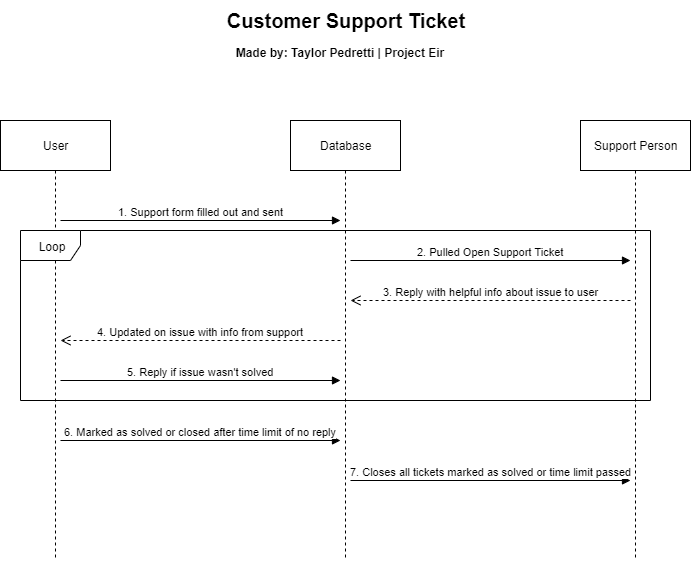

The diagram above was exported from draw.io. Its source (the exported page's mxGraphModel, read from the mxfile embedded in the PNG):
<mxGraphModel dx="1379" dy="822" grid="1" gridSize="10" guides="1" tooltips="1" connect="1" arrows="1" fold="1" page="1" pageScale="1" pageWidth="850" pageHeight="1100" math="0" shadow="0">
  <root>
    <mxCell id="0" />
    <mxCell id="1" parent="0" />
    <mxCell id="beywpvxdl3FEzUeVde0Y-1" value="&lt;font style=&quot;font-size: 20px&quot;&gt;&lt;b&gt;Customer Support Ticket&lt;/b&gt;&lt;/font&gt;" style="text;html=1;strokeColor=none;fillColor=none;align=center;verticalAlign=middle;whiteSpace=wrap;rounded=0;" vertex="1" parent="1">
      <mxGeometry x="280" y="40" width="290" height="40" as="geometry" />
    </mxCell>
    <mxCell id="beywpvxdl3FEzUeVde0Y-12" style="edgeStyle=orthogonalEdgeStyle;rounded=0;orthogonalLoop=1;jettySize=auto;html=1;dashed=1;endArrow=none;endFill=0;" edge="1" parent="1" source="beywpvxdl3FEzUeVde0Y-2">
      <mxGeometry relative="1" as="geometry">
        <mxPoint x="135" y="600" as="targetPoint" />
      </mxGeometry>
    </mxCell>
    <mxCell id="beywpvxdl3FEzUeVde0Y-2" value="User" style="html=1;" vertex="1" parent="1">
      <mxGeometry x="80" y="160" width="110" height="50" as="geometry" />
    </mxCell>
    <mxCell id="beywpvxdl3FEzUeVde0Y-13" style="edgeStyle=orthogonalEdgeStyle;rounded=0;orthogonalLoop=1;jettySize=auto;html=1;dashed=1;endArrow=none;endFill=0;" edge="1" parent="1" source="beywpvxdl3FEzUeVde0Y-3">
      <mxGeometry relative="1" as="geometry">
        <mxPoint x="425" y="600" as="targetPoint" />
      </mxGeometry>
    </mxCell>
    <mxCell id="beywpvxdl3FEzUeVde0Y-3" value="Database" style="html=1;" vertex="1" parent="1">
      <mxGeometry x="370" y="160" width="110" height="50" as="geometry" />
    </mxCell>
    <mxCell id="beywpvxdl3FEzUeVde0Y-14" style="edgeStyle=orthogonalEdgeStyle;rounded=0;orthogonalLoop=1;jettySize=auto;html=1;dashed=1;endArrow=none;endFill=0;" edge="1" parent="1" source="beywpvxdl3FEzUeVde0Y-4">
      <mxGeometry relative="1" as="geometry">
        <mxPoint x="715" y="600" as="targetPoint" />
      </mxGeometry>
    </mxCell>
    <mxCell id="beywpvxdl3FEzUeVde0Y-4" value="Support Person" style="html=1;" vertex="1" parent="1">
      <mxGeometry x="660" y="160" width="110" height="50" as="geometry" />
    </mxCell>
    <mxCell id="beywpvxdl3FEzUeVde0Y-15" value="1. Support form filled out and sent" style="html=1;verticalAlign=bottom;endArrow=block;" edge="1" parent="1">
      <mxGeometry width="80" relative="1" as="geometry">
        <mxPoint x="140" y="260" as="sourcePoint" />
        <mxPoint x="420" y="260" as="targetPoint" />
      </mxGeometry>
    </mxCell>
    <mxCell id="beywpvxdl3FEzUeVde0Y-18" value="2. Pulled Open Support Ticket" style="html=1;verticalAlign=bottom;endArrow=block;" edge="1" parent="1">
      <mxGeometry width="80" relative="1" as="geometry">
        <mxPoint x="430" y="300" as="sourcePoint" />
        <mxPoint x="710" y="300" as="targetPoint" />
      </mxGeometry>
    </mxCell>
    <mxCell id="beywpvxdl3FEzUeVde0Y-21" value="3. Reply with helpful info about issue to user" style="html=1;verticalAlign=bottom;endArrow=open;dashed=1;endSize=8;" edge="1" parent="1">
      <mxGeometry relative="1" as="geometry">
        <mxPoint x="710" y="340" as="sourcePoint" />
        <mxPoint x="430" y="340" as="targetPoint" />
      </mxGeometry>
    </mxCell>
    <mxCell id="beywpvxdl3FEzUeVde0Y-24" value="5. Reply if issue wasn't solved" style="html=1;verticalAlign=bottom;endArrow=block;" edge="1" parent="1">
      <mxGeometry width="80" relative="1" as="geometry">
        <mxPoint x="140" y="420" as="sourcePoint" />
        <mxPoint x="420" y="420" as="targetPoint" />
      </mxGeometry>
    </mxCell>
    <mxCell id="beywpvxdl3FEzUeVde0Y-25" value="Loop" style="shape=umlFrame;whiteSpace=wrap;html=1;" vertex="1" parent="1">
      <mxGeometry x="100" y="270" width="630" height="170" as="geometry" />
    </mxCell>
    <mxCell id="beywpvxdl3FEzUeVde0Y-26" value="4. Updated on issue with info from support" style="html=1;verticalAlign=bottom;endArrow=open;dashed=1;endSize=8;" edge="1" parent="1">
      <mxGeometry relative="1" as="geometry">
        <mxPoint x="420" y="380" as="sourcePoint" />
        <mxPoint x="140" y="380" as="targetPoint" />
      </mxGeometry>
    </mxCell>
    <mxCell id="beywpvxdl3FEzUeVde0Y-27" value="6. Marked as solved or closed after time limit of no reply" style="html=1;verticalAlign=bottom;endArrow=block;" edge="1" parent="1">
      <mxGeometry width="80" relative="1" as="geometry">
        <mxPoint x="140" y="480" as="sourcePoint" />
        <mxPoint x="420" y="480" as="targetPoint" />
      </mxGeometry>
    </mxCell>
    <mxCell id="beywpvxdl3FEzUeVde0Y-28" value="7. Closes all tickets marked as solved or time limit passed" style="html=1;verticalAlign=bottom;endArrow=block;" edge="1" parent="1">
      <mxGeometry width="80" relative="1" as="geometry">
        <mxPoint x="430" y="520" as="sourcePoint" />
        <mxPoint x="710" y="520" as="targetPoint" />
      </mxGeometry>
    </mxCell>
    <mxCell id="beywpvxdl3FEzUeVde0Y-30" value="Made by: Taylor Pedretti | Project Eir" style="text;align=center;fontStyle=1;verticalAlign=middle;spacingLeft=3;spacingRight=3;strokeColor=none;rotatable=0;points=[[0,0.5],[1,0.5]];portConstraint=eastwest;" vertex="1" parent="1">
      <mxGeometry x="280" y="80" width="280" height="26" as="geometry" />
    </mxCell>
  </root>
</mxGraphModel>